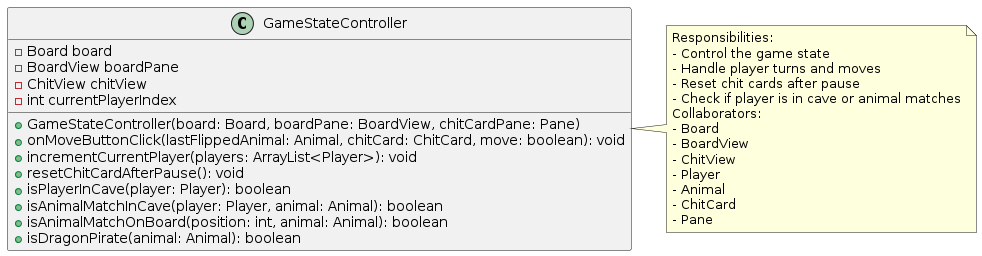

The diagram above was rendered by PlantUML. Its source (embedded in the PNG):
@startuml
class GameStateController {
    - Board board
    - BoardView boardPane
    - ChitView chitView
    - int currentPlayerIndex
    + GameStateController(board: Board, boardPane: BoardView, chitCardPane: Pane)
    + onMoveButtonClick(lastFlippedAnimal: Animal, chitCard: ChitCard, move: boolean): void
    + incrementCurrentPlayer(players: ArrayList<Player>): void
    + resetChitCardAfterPause(): void
    + isPlayerInCave(player: Player): boolean
    + isAnimalMatchInCave(player: Player, animal: Animal): boolean
    + isAnimalMatchOnBoard(position: int, animal: Animal): boolean
    + isDragonPirate(animal: Animal): boolean
}
note right of GameStateController
    Responsibilities:
    - Control the game state
    - Handle player turns and moves
    - Reset chit cards after pause
    - Check if player is in cave or animal matches
    Collaborators:
    - Board
    - BoardView
    - ChitView
    - Player
    - Animal
    - ChitCard
    - Pane
end note
@enduml